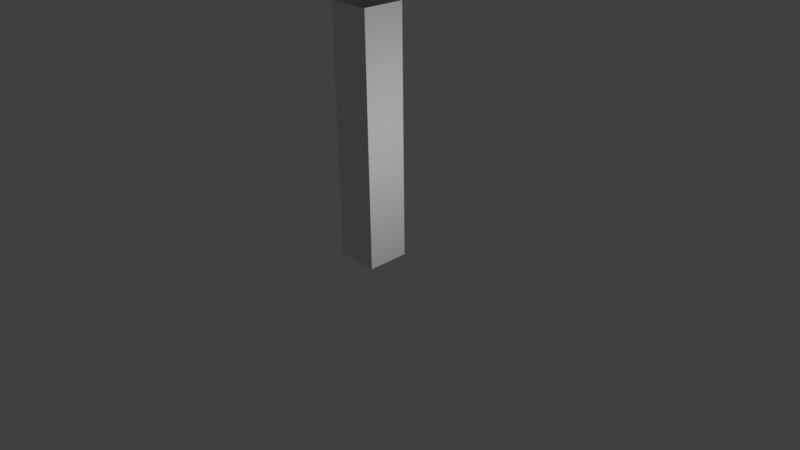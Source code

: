 # Source: ArmatureGPU.blend  (saved by Blender 2.79.5; exported with 4.5.12 LTS)
import bpy
from mathutils import Matrix  # noqa: F401  (used for matrix-valued properties, if any)

bpy.ops.wm.read_factory_settings(use_empty=True)
scene = bpy.context.scene
scene.name = 'Scene'

# ---- collections
col_collection_1 = bpy.data.collections.new('Collection 1'); scene.collection.children.link(col_collection_1)

# ---- materials (node trees are filled in below, after node groups)
mat_material_001 = bpy.data.materials.new('Material.001')
mat_material_001.alpha_threshold = 0.0
mat_material_001.use_transparent_shadow = False
mat_material_001.roughness = 0.5
mat_material_001.line_color = (0.0, 0.0, 0.0, 1.0)

# ---- material node trees

# ---- world
world_world = bpy.data.worlds.new('World'); scene.world = world_world
world_world.color = (0.05088, 0.05088, 0.05088)
world_world.use_sun_shadow = False
world_world.sun_shadow_jitter_overblur = 0.0
world_world.cycles.sampling_method = 'NONE'

# ---- cameras
cam_camera = bpy.data.cameras.new('Camera')
cam_camera.clip_end = 100.0
cam_camera.lens = 35.0
cam_camera.sensor_width = 32.0
cam_camera.sensor_height = 18.0
cam_camera.ortho_scale = 7.314
cam_camera.dof.focus_distance = 0.0
cam_camera.dof.aperture_fstop = 128.0

# ---- lights
light_lamp_001 = bpy.data.lights.new('Lamp.001', 'POINT')
light_lamp_001.transmission_factor = 0.0
light_lamp_001.cutoff_distance = 30.0
light_lamp_001.energy = 100.0
light_lamp_001.shadow_buffer_clip_start = 1.001
light_lamp_001.shadow_soft_size = 0.1
light_lamp_001.shadow_maximum_resolution = 0.006
light_lamp_001.use_absolute_resolution = True

# ---- meshes
me_circle = bpy.data.meshes.new('Circle')
me_circle.from_pydata([(-0.2805, 0.2805, 0.0), (-0.2805, -0.2805, 0.0), (0.2805, -0.2805, 0.0), (0.2805, 0.2805, 0.0), (-0.2805, 0.2805, 3.233), (-0.2805, -0.2805, 3.233), (0.2805, -0.2805, 3.233), (0.2805, 0.2805, 3.233), (-0.2805, -0.2805, 1.47), (-0.2805, -0.2805, 2.351), (0.2805, 0.2805, 1.47), (0.2805, 0.2805, 2.351), (-0.2805, 0.2805, 1.47), (-0.2805, 0.2805, 2.351), (0.2805, -0.2805, 1.47), (0.2805, -0.2805, 2.351)], [], [(0, 1, 8, 12), (10, 11, 15, 14), (14, 15, 9, 8), (2, 14, 8, 1), (13, 12, 8, 9), (6, 15, 11, 7), (4, 13, 9, 5), (4, 7, 11, 13), (2, 3, 10, 14), (15, 6, 5, 9), (13, 11, 10, 12), (12, 10, 3, 0)])
me_circle.materials.append(mat_material_001)
me_circle.use_remesh_preserve_volume = False
me_circle.use_remesh_preserve_attributes = False
me_circle.use_mirror_vertex_groups = False
me_circle.update()
arm_armature = bpy.data.armatures.new('Armature')  # bones are not reproduced

# ---- objects
ob_lamp_001 = bpy.data.objects.new('Lamp.001', light_lamp_001)
ob_armature = bpy.data.objects.new('Armature', arm_armature)
ob_circle = bpy.data.objects.new('Circle', me_circle)
ob_camera = bpy.data.objects.new('Camera', cam_camera)

# ---- transforms, parenting, visibility, modifiers, constraints
ob_lamp_001.location = (2.746, -0.0005229, 1.846)
ob_lamp_001.rotation_euler = (0.6503, 0.05522, 1.866)
ob_lamp_001.lock_rotations_4d = False
ob_lamp_001.empty_display_type = 'ARROWS'
ob_lamp_001.color = (0.0, 0.0, 0.0, 0.0)
ob_lamp_001.lineart.crease_threshold = 0.0
ob_armature.location = (0.0, 0.0, 0.0)
ob_armature.show_in_front = True
ob_armature.lineart.crease_threshold = 0.0
ob_circle.parent = ob_armature
ob_circle.location = (0.0, 0.0, 0.0)
ob_circle.lineart.crease_threshold = 0.0
_vg = ob_circle.vertex_groups.new(name='Bone')
for _i, _w in zip([0, 1, 2, 3, 8, 10, 12, 14], [0.9934, 0.9934, 0.9934, 0.9934, 0.05126, 0.05126, 0.05126, 0.05126]): _vg.add([_i], _w, 'REPLACE')
_vg = ob_circle.vertex_groups.new(name='Bone.001')
for _i, _w in zip([8, 9, 10, 11, 12, 13, 14, 15], [0.8975, 0.05045, 0.8975, 0.05045, 0.8975, 0.05045, 0.8975, 0.05045]): _vg.add([_i], _w, 'REPLACE')
_vg = ob_circle.vertex_groups.new(name='Bone.002')
for _i, _w in zip([4, 5, 6, 7, 8, 9, 10, 11, 12, 13, 14, 15], [0.9979, 0.9979, 0.9979, 0.9979, 0.05126, 0.9487, 0.05127, 0.9487, 0.05126, 0.9487, 0.05126, 0.9487]): _vg.add([_i], _w, 'REPLACE')
_m = ob_circle.modifiers.new('Armature', 'ARMATURE')
_m.object = ob_armature
ob_camera.location = (7.481, -6.508, 5.344)
ob_camera.rotation_euler = (1.109, 0.01082, 0.8149)
ob_camera.lock_rotations_4d = False
ob_camera.empty_display_type = 'ARROWS'
ob_camera.color = (0.0, 0.0, 0.0, 0.0)
ob_camera.display_type = 'WIRE'
ob_camera.lineart.crease_threshold = 0.0

# ---- collection membership
col_collection_1.objects.link(ob_lamp_001)
col_collection_1.objects.link(ob_armature)
col_collection_1.objects.link(ob_circle)
col_collection_1.objects.link(ob_camera)

# ---- scene / render settings (as saved in the file)
scene.camera = ob_camera
scene.frame_start = 1; scene.frame_end = 250; scene.frame_set(1)
scene.render.engine = 'BLENDER_EEVEE_NEXT'
scene.render.image_settings.color_mode = 'RGB'
scene.render.image_settings.compression = 90
scene.render.resolution_percentage = 50
scene.render.dither_intensity = 0.0
scene.cycles.use_denoising = False
scene.cycles.samples = 128
scene.cycles.sampling_pattern = 'TABULATED_SOBOL'
scene.cycles.use_adaptive_sampling = False
scene.cycles.use_light_tree = False
scene.view_settings.view_transform = 'Standard'
bpy.context.view_layer.update()
